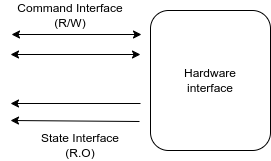

The diagram above was exported from draw.io. Its source (the exported page's mxGraphModel, read from the mxfile embedded in the PNG):
<mxGraphModel dx="831" dy="613" grid="1" gridSize="10" guides="1" tooltips="1" connect="1" arrows="1" fold="1" page="1" pageScale="1" pageWidth="1169" pageHeight="827" math="0" shadow="0">
  <root>
    <mxCell id="0" />
    <mxCell id="1" parent="0" />
    <mxCell id="2" value="Hardware&lt;br&gt;interface" style="rounded=1;whiteSpace=wrap;html=1;" vertex="1" parent="1">
      <mxGeometry x="370" y="210" width="120" height="140" as="geometry" />
    </mxCell>
    <mxCell id="4" value="" style="endArrow=classic;startArrow=classic;html=1;" edge="1" parent="1">
      <mxGeometry width="50" height="50" relative="1" as="geometry">
        <mxPoint x="230" y="254" as="sourcePoint" />
        <mxPoint x="360" y="254" as="targetPoint" />
      </mxGeometry>
    </mxCell>
    <mxCell id="5" value="" style="endArrow=classic;html=1;" edge="1" parent="1">
      <mxGeometry width="50" height="50" relative="1" as="geometry">
        <mxPoint x="360" y="303" as="sourcePoint" />
        <mxPoint x="230" y="303" as="targetPoint" />
      </mxGeometry>
    </mxCell>
    <mxCell id="6" value="" style="endArrow=classic;html=1;" edge="1" parent="1">
      <mxGeometry width="50" height="50" relative="1" as="geometry">
        <mxPoint x="359" y="321" as="sourcePoint" />
        <mxPoint x="230" y="320" as="targetPoint" />
      </mxGeometry>
    </mxCell>
    <mxCell id="7" value="" style="endArrow=classic;startArrow=classic;html=1;" edge="1" parent="1">
      <mxGeometry width="50" height="50" relative="1" as="geometry">
        <mxPoint x="231" y="234" as="sourcePoint" />
        <mxPoint x="361" y="234" as="targetPoint" />
      </mxGeometry>
    </mxCell>
    <mxCell id="10" value="Command Interface&lt;br&gt;(R/W)" style="text;strokeColor=none;align=center;fillColor=none;html=1;verticalAlign=middle;whiteSpace=wrap;rounded=0;" vertex="1" parent="1">
      <mxGeometry x="220" y="200" width="140" height="30" as="geometry" />
    </mxCell>
    <mxCell id="11" value="State Interface&lt;br&gt;(R.O)" style="text;strokeColor=none;align=center;fillColor=none;html=1;verticalAlign=middle;whiteSpace=wrap;rounded=0;" vertex="1" parent="1">
      <mxGeometry x="230" y="330" width="140" height="30" as="geometry" />
    </mxCell>
  </root>
</mxGraphModel>